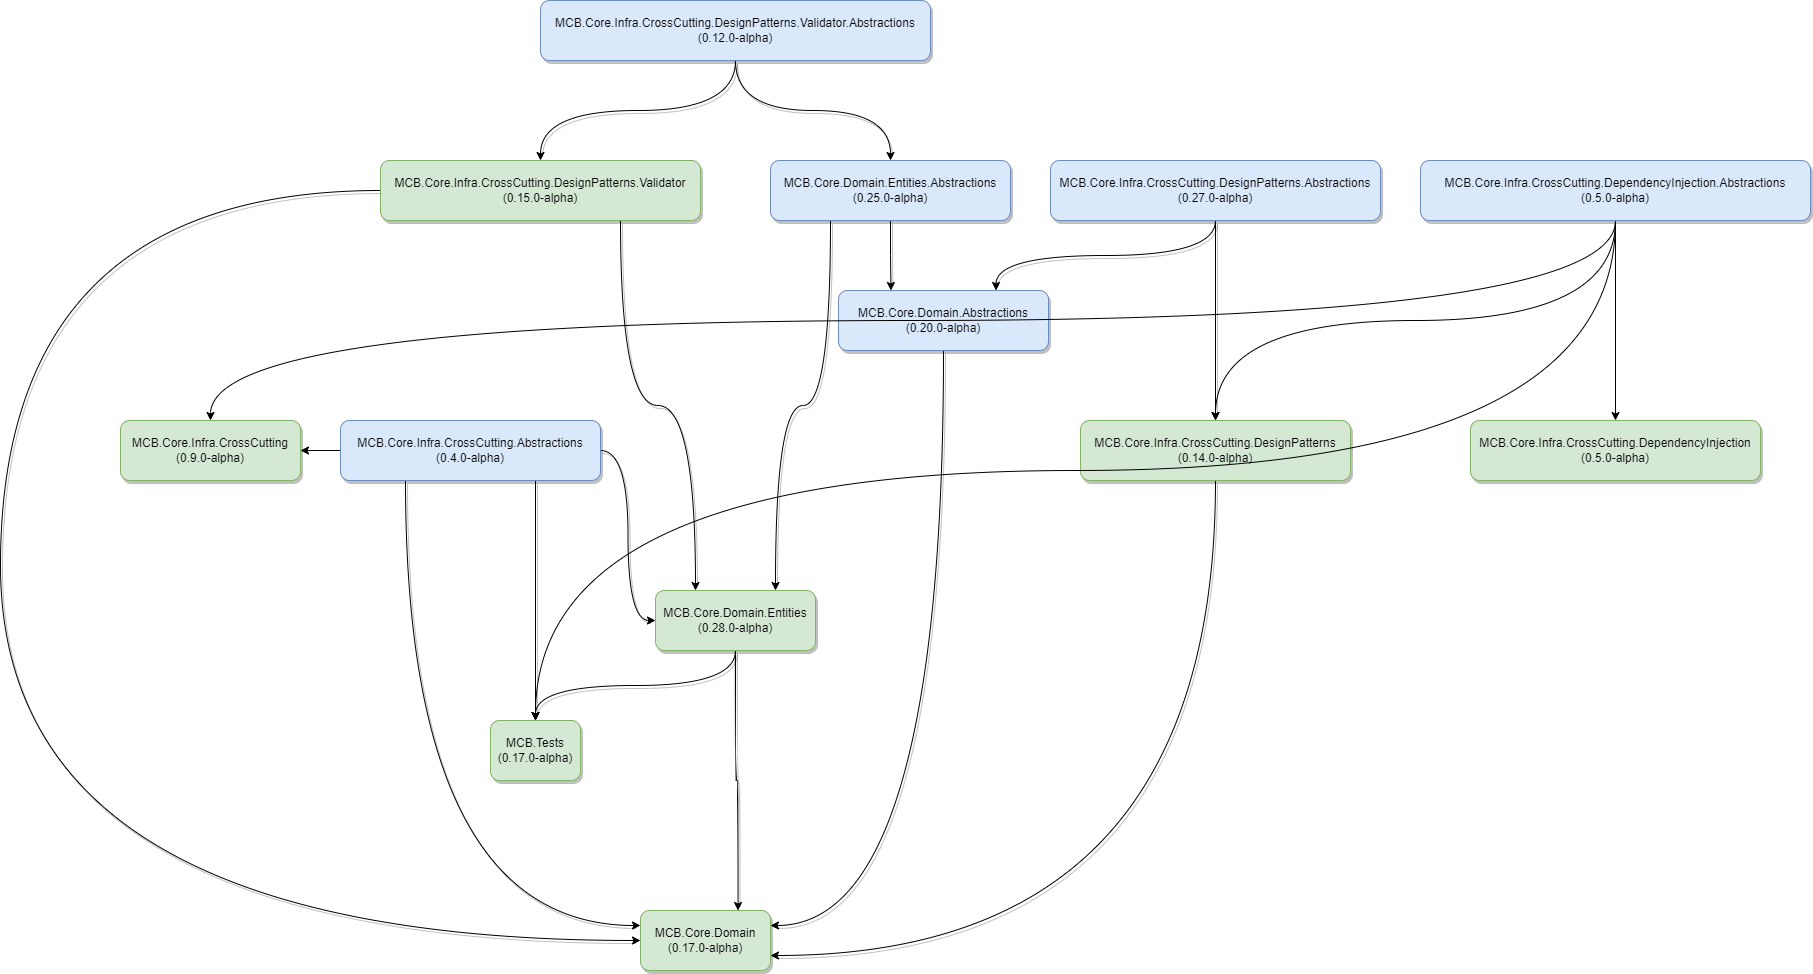

The diagram above was exported from draw.io. Its source (the exported page's mxGraphModel, read from the mxfile embedded in the PNG):
<mxGraphModel dx="3229" dy="855" grid="1" gridSize="10" guides="1" tooltips="1" connect="1" arrows="1" fold="1" page="1" pageScale="1" pageWidth="1169" pageHeight="827" math="0" shadow="0">
  <root>
    <mxCell id="0" />
    <mxCell id="1" parent="0" />
    <mxCell id="PcA1VfBWENAPqxb3NAZG-33" style="edgeStyle=orthogonalEdgeStyle;rounded=1;orthogonalLoop=1;jettySize=auto;html=1;exitX=0.75;exitY=1;exitDx=0;exitDy=0;shadow=1;curved=1;" parent="1" source="wrAOR2XyxHAR7YnAa5zK-1" target="PcA1VfBWENAPqxb3NAZG-27" edge="1">
      <mxGeometry relative="1" as="geometry" />
    </mxCell>
    <mxCell id="PcA1VfBWENAPqxb3NAZG-41" style="edgeStyle=orthogonalEdgeStyle;rounded=1;orthogonalLoop=1;jettySize=auto;html=1;exitX=0.25;exitY=1;exitDx=0;exitDy=0;entryX=0;entryY=0.25;entryDx=0;entryDy=0;shadow=1;curved=1;" parent="1" source="wrAOR2XyxHAR7YnAa5zK-1" target="PcA1VfBWENAPqxb3NAZG-14" edge="1">
      <mxGeometry relative="1" as="geometry" />
    </mxCell>
    <mxCell id="tfhzQsaDoBt_08WCgqQs-1" style="edgeStyle=orthogonalEdgeStyle;rounded=1;orthogonalLoop=1;jettySize=auto;html=1;exitX=1;exitY=0.5;exitDx=0;exitDy=0;entryX=0;entryY=0.5;entryDx=0;entryDy=0;shadow=1;curved=1;" parent="1" source="wrAOR2XyxHAR7YnAa5zK-1" target="PcA1VfBWENAPqxb3NAZG-15" edge="1">
      <mxGeometry relative="1" as="geometry" />
    </mxCell>
    <mxCell id="3cqAHnnpNQM2DsdpvmZb-2" style="edgeStyle=orthogonalEdgeStyle;rounded=0;orthogonalLoop=1;jettySize=auto;html=1;curved=1;" parent="1" source="wrAOR2XyxHAR7YnAa5zK-1" target="3cqAHnnpNQM2DsdpvmZb-1" edge="1">
      <mxGeometry relative="1" as="geometry" />
    </mxCell>
    <mxCell id="wrAOR2XyxHAR7YnAa5zK-1" value="MCB.Core.Infra.CrossCutting.Abstractions&lt;br&gt;(0.4.0-alpha)" style="rounded=1;whiteSpace=wrap;html=1;shadow=1;fillColor=#dae8fc;strokeColor=#6c8ebf;" parent="1" vertex="1">
      <mxGeometry x="100" y="460" width="260" height="60" as="geometry" />
    </mxCell>
    <mxCell id="PcA1VfBWENAPqxb3NAZG-3" value="" style="edgeStyle=orthogonalEdgeStyle;rounded=1;orthogonalLoop=1;jettySize=auto;html=1;shadow=1;curved=1;" parent="1" source="PcA1VfBWENAPqxb3NAZG-1" target="PcA1VfBWENAPqxb3NAZG-2" edge="1">
      <mxGeometry relative="1" as="geometry" />
    </mxCell>
    <mxCell id="PcA1VfBWENAPqxb3NAZG-36" style="edgeStyle=orthogonalEdgeStyle;rounded=1;orthogonalLoop=1;jettySize=auto;html=1;exitX=0.5;exitY=1;exitDx=0;exitDy=0;entryX=0.75;entryY=0;entryDx=0;entryDy=0;shadow=1;curved=1;" parent="1" source="PcA1VfBWENAPqxb3NAZG-1" target="PcA1VfBWENAPqxb3NAZG-9" edge="1">
      <mxGeometry relative="1" as="geometry" />
    </mxCell>
    <mxCell id="PcA1VfBWENAPqxb3NAZG-1" value="MCB.Core.Infra.CrossCutting.DesignPatterns.Abstractions&lt;br&gt;(0.27.0-alpha)" style="rounded=1;whiteSpace=wrap;html=1;shadow=1;fillColor=#dae8fc;strokeColor=#6c8ebf;" parent="1" vertex="1">
      <mxGeometry x="810" y="200" width="330" height="60" as="geometry" />
    </mxCell>
    <mxCell id="PcA1VfBWENAPqxb3NAZG-37" style="edgeStyle=orthogonalEdgeStyle;rounded=1;orthogonalLoop=1;jettySize=auto;html=1;exitX=0.5;exitY=1;exitDx=0;exitDy=0;entryX=1;entryY=0.75;entryDx=0;entryDy=0;shadow=1;curved=1;" parent="1" source="PcA1VfBWENAPqxb3NAZG-2" target="PcA1VfBWENAPqxb3NAZG-14" edge="1">
      <mxGeometry relative="1" as="geometry" />
    </mxCell>
    <mxCell id="PcA1VfBWENAPqxb3NAZG-2" value="MCB.Core.Infra.CrossCutting.DesignPatterns&lt;br&gt;(0.14.0-alpha)" style="rounded=1;whiteSpace=wrap;html=1;shadow=1;fillColor=#d5e8d4;strokeColor=#82b366;" parent="1" vertex="1">
      <mxGeometry x="840" y="460" width="270" height="60" as="geometry" />
    </mxCell>
    <mxCell id="PcA1VfBWENAPqxb3NAZG-25" style="edgeStyle=orthogonalEdgeStyle;rounded=1;orthogonalLoop=1;jettySize=auto;html=1;exitX=0.5;exitY=1;exitDx=0;exitDy=0;shadow=1;curved=1;" parent="1" source="PcA1VfBWENAPqxb3NAZG-4" target="PcA1VfBWENAPqxb3NAZG-5" edge="1">
      <mxGeometry relative="1" as="geometry" />
    </mxCell>
    <mxCell id="PcA1VfBWENAPqxb3NAZG-26" style="edgeStyle=orthogonalEdgeStyle;rounded=1;orthogonalLoop=1;jettySize=auto;html=1;exitX=0.5;exitY=1;exitDx=0;exitDy=0;shadow=1;curved=1;" parent="1" source="PcA1VfBWENAPqxb3NAZG-4" target="PcA1VfBWENAPqxb3NAZG-7" edge="1">
      <mxGeometry relative="1" as="geometry" />
    </mxCell>
    <mxCell id="PcA1VfBWENAPqxb3NAZG-4" value="MCB.Core.Infra.CrossCutting.DesignPatterns.Validator.Abstractions&lt;br&gt;(0.12.0-alpha)" style="rounded=1;whiteSpace=wrap;html=1;shadow=1;fillColor=#dae8fc;strokeColor=#6c8ebf;" parent="1" vertex="1">
      <mxGeometry x="300" y="40" width="390" height="60" as="geometry" />
    </mxCell>
    <mxCell id="PcA1VfBWENAPqxb3NAZG-38" style="edgeStyle=orthogonalEdgeStyle;rounded=1;orthogonalLoop=1;jettySize=auto;html=1;exitX=0.75;exitY=1;exitDx=0;exitDy=0;entryX=0.25;entryY=0;entryDx=0;entryDy=0;shadow=1;curved=1;" parent="1" source="PcA1VfBWENAPqxb3NAZG-5" target="PcA1VfBWENAPqxb3NAZG-15" edge="1">
      <mxGeometry relative="1" as="geometry" />
    </mxCell>
    <mxCell id="PcA1VfBWENAPqxb3NAZG-39" style="edgeStyle=orthogonalEdgeStyle;rounded=1;orthogonalLoop=1;jettySize=auto;html=1;exitX=0;exitY=0.5;exitDx=0;exitDy=0;entryX=0;entryY=0.5;entryDx=0;entryDy=0;shadow=1;curved=1;" parent="1" source="PcA1VfBWENAPqxb3NAZG-5" target="PcA1VfBWENAPqxb3NAZG-14" edge="1">
      <mxGeometry relative="1" as="geometry">
        <Array as="points">
          <mxPoint x="-240" y="230" />
          <mxPoint x="-240" y="980" />
        </Array>
      </mxGeometry>
    </mxCell>
    <mxCell id="PcA1VfBWENAPqxb3NAZG-5" value="MCB.Core.Infra.CrossCutting.DesignPatterns.Validator&lt;br&gt;(0.15.0-alpha)" style="rounded=1;whiteSpace=wrap;html=1;shadow=1;fillColor=#d5e8d4;strokeColor=#82b366;" parent="1" vertex="1">
      <mxGeometry x="140" y="200" width="320" height="60" as="geometry" />
    </mxCell>
    <mxCell id="PcA1VfBWENAPqxb3NAZG-31" style="edgeStyle=orthogonalEdgeStyle;rounded=1;orthogonalLoop=1;jettySize=auto;html=1;exitX=0.5;exitY=1;exitDx=0;exitDy=0;entryX=0.25;entryY=0;entryDx=0;entryDy=0;shadow=1;curved=1;" parent="1" source="PcA1VfBWENAPqxb3NAZG-7" target="PcA1VfBWENAPqxb3NAZG-9" edge="1">
      <mxGeometry relative="1" as="geometry" />
    </mxCell>
    <mxCell id="tfhzQsaDoBt_08WCgqQs-2" style="edgeStyle=orthogonalEdgeStyle;rounded=1;orthogonalLoop=1;jettySize=auto;html=1;exitX=0.25;exitY=1;exitDx=0;exitDy=0;entryX=0.75;entryY=0;entryDx=0;entryDy=0;shadow=1;curved=1;" parent="1" source="PcA1VfBWENAPqxb3NAZG-7" target="PcA1VfBWENAPqxb3NAZG-15" edge="1">
      <mxGeometry relative="1" as="geometry" />
    </mxCell>
    <mxCell id="PcA1VfBWENAPqxb3NAZG-7" value="MCB.Core.Domain.Entities.Abstractions&lt;br&gt;(0.25.0-alpha)" style="rounded=1;whiteSpace=wrap;html=1;shadow=1;fillColor=#dae8fc;strokeColor=#6c8ebf;" parent="1" vertex="1">
      <mxGeometry x="530" y="200" width="240" height="60" as="geometry" />
    </mxCell>
    <mxCell id="PcA1VfBWENAPqxb3NAZG-42" style="edgeStyle=orthogonalEdgeStyle;rounded=1;orthogonalLoop=1;jettySize=auto;html=1;exitX=0.5;exitY=1;exitDx=0;exitDy=0;entryX=1;entryY=0.25;entryDx=0;entryDy=0;shadow=1;curved=1;" parent="1" source="PcA1VfBWENAPqxb3NAZG-9" target="PcA1VfBWENAPqxb3NAZG-14" edge="1">
      <mxGeometry relative="1" as="geometry" />
    </mxCell>
    <mxCell id="PcA1VfBWENAPqxb3NAZG-9" value="MCB.Core.Domain.Abstractions&lt;br&gt;(0.20.0-alpha)" style="rounded=1;whiteSpace=wrap;html=1;shadow=1;fillColor=#dae8fc;strokeColor=#6c8ebf;" parent="1" vertex="1">
      <mxGeometry x="598" y="330" width="210" height="60" as="geometry" />
    </mxCell>
    <mxCell id="PcA1VfBWENAPqxb3NAZG-14" value="MCB.Core.Domain&lt;br&gt;(0.17.0-alpha)" style="rounded=1;whiteSpace=wrap;html=1;shadow=1;fillColor=#d5e8d4;strokeColor=#82b366;" parent="1" vertex="1">
      <mxGeometry x="400" y="950" width="130" height="60" as="geometry" />
    </mxCell>
    <mxCell id="PcA1VfBWENAPqxb3NAZG-44" style="edgeStyle=orthogonalEdgeStyle;rounded=1;orthogonalLoop=1;jettySize=auto;html=1;exitX=0.5;exitY=1;exitDx=0;exitDy=0;entryX=0.75;entryY=0;entryDx=0;entryDy=0;shadow=1;curved=1;" parent="1" source="PcA1VfBWENAPqxb3NAZG-15" target="PcA1VfBWENAPqxb3NAZG-14" edge="1">
      <mxGeometry relative="1" as="geometry" />
    </mxCell>
    <mxCell id="dP3vPYSttG-R8qExbE_N-1" style="edgeStyle=orthogonalEdgeStyle;rounded=0;orthogonalLoop=1;jettySize=auto;html=1;entryX=0.5;entryY=1;entryDx=0;entryDy=0;exitX=0.5;exitY=0;exitDx=0;exitDy=0;startArrow=classic;startFill=1;endArrow=none;endFill=0;shadow=1;curved=1;" parent="1" source="PcA1VfBWENAPqxb3NAZG-27" target="PcA1VfBWENAPqxb3NAZG-15" edge="1">
      <mxGeometry relative="1" as="geometry">
        <mxPoint x="410" y="640" as="sourcePoint" />
      </mxGeometry>
    </mxCell>
    <mxCell id="PcA1VfBWENAPqxb3NAZG-15" value="MCB.Core.Domain.Entities&lt;br&gt;(0.28.0-alpha)" style="rounded=1;whiteSpace=wrap;html=1;shadow=1;fillColor=#d5e8d4;strokeColor=#82b366;" parent="1" vertex="1">
      <mxGeometry x="415" y="630" width="160" height="60" as="geometry" />
    </mxCell>
    <mxCell id="PcA1VfBWENAPqxb3NAZG-27" value="MCB.Tests&lt;br&gt;(0.17.0-alpha)" style="rounded=1;whiteSpace=wrap;html=1;shadow=1;fillColor=#d5e8d4;strokeColor=#82b366;" parent="1" vertex="1">
      <mxGeometry x="250" y="760" width="90" height="60" as="geometry" />
    </mxCell>
    <mxCell id="AIoY1_LYFTvYuZsFRKm3-2" style="edgeStyle=orthogonalEdgeStyle;rounded=0;orthogonalLoop=1;jettySize=auto;html=1;exitX=0.5;exitY=1;exitDx=0;exitDy=0;entryX=0.5;entryY=0;entryDx=0;entryDy=0;curved=1;" parent="1" source="AIoY1_LYFTvYuZsFRKm3-1" target="PcA1VfBWENAPqxb3NAZG-2" edge="1">
      <mxGeometry relative="1" as="geometry" />
    </mxCell>
    <mxCell id="_YuqJYS4G-YNdIc33ko4-2" style="edgeStyle=orthogonalEdgeStyle;rounded=0;orthogonalLoop=1;jettySize=auto;html=1;exitX=0.5;exitY=1;exitDx=0;exitDy=0;entryX=0.5;entryY=0;entryDx=0;entryDy=0;curved=1;" parent="1" source="AIoY1_LYFTvYuZsFRKm3-1" target="_YuqJYS4G-YNdIc33ko4-1" edge="1">
      <mxGeometry relative="1" as="geometry" />
    </mxCell>
    <mxCell id="ERngwKMEvM7hqib9lWvg-1" style="edgeStyle=orthogonalEdgeStyle;rounded=0;orthogonalLoop=1;jettySize=auto;html=1;exitX=0.5;exitY=1;exitDx=0;exitDy=0;entryX=0.5;entryY=0;entryDx=0;entryDy=0;curved=1;" parent="1" source="AIoY1_LYFTvYuZsFRKm3-1" target="PcA1VfBWENAPqxb3NAZG-27" edge="1">
      <mxGeometry relative="1" as="geometry" />
    </mxCell>
    <mxCell id="3cqAHnnpNQM2DsdpvmZb-3" style="edgeStyle=orthogonalEdgeStyle;curved=1;rounded=0;orthogonalLoop=1;jettySize=auto;html=1;exitX=0.5;exitY=1;exitDx=0;exitDy=0;" parent="1" source="AIoY1_LYFTvYuZsFRKm3-1" target="3cqAHnnpNQM2DsdpvmZb-1" edge="1">
      <mxGeometry relative="1" as="geometry" />
    </mxCell>
    <mxCell id="AIoY1_LYFTvYuZsFRKm3-1" value="MCB.Core.Infra.CrossCutting.DependencyInjection.Abstractions&lt;br&gt;(0.5.0-alpha)" style="rounded=1;whiteSpace=wrap;html=1;shadow=1;fillColor=#dae8fc;strokeColor=#6c8ebf;" parent="1" vertex="1">
      <mxGeometry x="1180" y="200" width="390" height="60" as="geometry" />
    </mxCell>
    <mxCell id="_YuqJYS4G-YNdIc33ko4-1" value="MCB.Core.Infra.CrossCutting.DependencyInjection&lt;br&gt;(0.5.0-alpha)" style="rounded=1;whiteSpace=wrap;html=1;shadow=1;fillColor=#d5e8d4;strokeColor=#82b366;" parent="1" vertex="1">
      <mxGeometry x="1230" y="460" width="290" height="60" as="geometry" />
    </mxCell>
    <mxCell id="3cqAHnnpNQM2DsdpvmZb-1" value="MCB.Core.Infra.CrossCutting&lt;br&gt;(0.9.0-alpha)" style="rounded=1;whiteSpace=wrap;html=1;shadow=1;fillColor=#d5e8d4;strokeColor=#82b366;" parent="1" vertex="1">
      <mxGeometry x="-120" y="460" width="180" height="60" as="geometry" />
    </mxCell>
  </root>
</mxGraphModel>